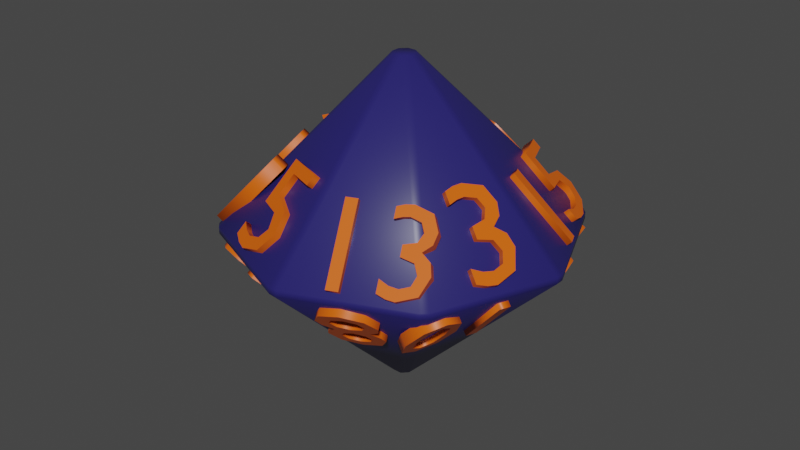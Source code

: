 # Source: dice16num.blend  (saved by Blender 3.1.7; exported with 4.5.12 LTS)
import bpy
from mathutils import Matrix  # noqa: F401  (used for matrix-valued properties, if any)

bpy.ops.wm.read_factory_settings(use_empty=True)
scene = bpy.context.scene
scene.name = 'Scene'

# ---- collections
col_collection = bpy.data.collections.new('Collection'); scene.collection.children.link(col_collection)

# ---- materials (node trees are filled in below, after node groups)
mat_mattext = bpy.data.materials.new('MatText')
mat_mattext.alpha_threshold = 0.0
mat_mattext.use_transparent_shadow = False
mat_mattext.line_color = (0.0, 0.0, 0.0, 1.0)
mat_matdice = bpy.data.materials.new('MatDice')
mat_matdice.alpha_threshold = 0.0
mat_matdice.use_transparent_shadow = False
mat_matdice.line_color = (0.0, 0.0, 0.0, 1.0)

# ---- material node trees
mat_mattext.use_nodes = True; mat_mattext.node_tree.nodes.clear()
_N = mat_mattext.node_tree.nodes; _L = mat_mattext.node_tree.links
n0 = _N.new('ShaderNodeOutputMaterial'); n0.name = 'Material Output'; n0.location = (300, 300)
n1 = _N.new('ShaderNodeBsdfPrincipled'); n1.name = 'Principled BSDF'; n1.location = (10, 300)
n1.distribution = 'GGX'
n1.subsurface_method = 'RANDOM_WALK_SKIN'
n1.inputs[0].default_value = (0.8, 0.119, 0.002722, 1.0)
n1.inputs[2].default_value = 0.4
n1.inputs[3].default_value = 1.45
n1.inputs[27].default_value = (0.0, 0.0, 0.0, 1.0)
n1.inputs[28].default_value = 1.0
_L.new(n1.outputs[0], n0.inputs[0])
n0.is_active_output = True
mat_matdice.use_nodes = True; mat_matdice.node_tree.nodes.clear()
_N = mat_matdice.node_tree.nodes; _L = mat_matdice.node_tree.links
n0 = _N.new('ShaderNodeOutputMaterial'); n0.name = 'Material Output'; n0.location = (300, 300)
n1 = _N.new('ShaderNodeBsdfPrincipled'); n1.name = 'Principled BSDF'; n1.location = (10, 300)
n1.distribution = 'GGX'
n1.subsurface_method = 'RANDOM_WALK_SKIN'
n1.inputs[0].default_value = (0.02029, 0.01635, 0.1376, 1.0)
n1.inputs[2].default_value = 0.4
n1.inputs[3].default_value = 1.45
n1.inputs[27].default_value = (0.0, 0.0, 0.0, 1.0)
n1.inputs[28].default_value = 1.0
_L.new(n1.outputs[0], n0.inputs[0])
n0.is_active_output = True

# ---- world
world_world = bpy.data.worlds.new('World'); scene.world = world_world
world_world.use_nodes = True; world_world.node_tree.nodes.clear()
_N = world_world.node_tree.nodes; _L = world_world.node_tree.links
n0 = _N.new('ShaderNodeOutputWorld'); n0.name = 'World Output'; n0.location = (300, 300)
n1 = _N.new('ShaderNodeBackground'); n1.name = 'Background'; n1.location = (10, 300)
n1.inputs[0].default_value = (0.05088, 0.05088, 0.05088, 1.0)
_L.new(n1.outputs[0], n0.inputs[0])
n0.is_active_output = True
world_world.color = (0.05088, 0.05088, 0.05088)
world_world.use_sun_shadow = False
world_world.sun_shadow_jitter_overblur = 0.0

# ---- meshes
me_cone_002 = bpy.data.meshes.new('Cone.002')
me_cone_002.from_pydata([(0.0, 4.0, 0.0), (2.828, 2.828, 0.0), (4.0, -1.748e-07, 0.0), (2.828, -2.828, 0.0), (-3.497e-07, -4.0, 0.0), (-2.828, -2.828, 0.0), (-4.0, 4.77e-08, 0.0), (-2.828, 2.828, 0.0), (0.0, 0.0, 4.0), (0.0, 0.0, -4.0)], [], [(0, 8, 1), (1, 8, 2), (2, 8, 3), (3, 8, 4), (4, 8, 5), (5, 8, 6), (4, 9, 3), (6, 8, 7), (7, 8, 0), (5, 9, 4), (6, 9, 5), (7, 9, 6), (0, 9, 7), (1, 9, 0), (2, 9, 1), (3, 9, 2)])
me_cone_002.polygons.foreach_set('use_smooth', [True] * 16)
_uv = me_cone_002.uv_layers.new(name='UVMap')
_uv.uv.foreach_set('vector', [0.25, 0.49, 0.25, 0.25, 0.4197, 0.4197, 0.4197, 0.4197, 0.25, 0.25, 0.49, 0.25, 0.49, 0.25, 0.25, 0.25, 0.4197, 0.08029, 0.4197, 0.08029, 0.25, 0.25, 0.25, 0.01, 0.25, 0.01, 0.25, 0.25, 0.08029, 0.08029, 0.08029, 0.08029, 0.25, 0.25, 0.01, 0.25, 0.25, 0.01, 0.0, 0.0, 0.4197, 0.08029, 0.01, 0.25, 0.25, 0.25, 0.08029, 0.4197, 0.08029, 0.4197, 0.25, 0.25, 0.25, 0.49, 0.08029, 0.08029, 0.0, 0.0, 0.25, 0.01, 0.01, 0.25, 0.0, 0.0, 0.08029, 0.08029, 0.08029, 0.4197, 0.0, 0.0, 0.01, 0.25, 0.25, 0.49, 0.0, 0.0, 0.08029, 0.4197, 0.4197, 0.4197, 0.0, 0.0, 0.25, 0.49, 0.49, 0.25, 0.0, 0.0, 0.4197, 0.4197, 0.4197, 0.08029, 0.0, 0.0, 0.49, 0.25])
me_cone_002.materials.append(mat_matdice)
me_cone_002.use_remesh_fix_poles = True
me_cone_002.use_remesh_preserve_attributes = False
me_cone_002.update()

# ---- curves / text
txt_text_009 = bpy.data.curves.new('Text.009', 'FONT')
txt_text_009.dimensions = '2D'
txt_text_009.body = '1'
txt_text_009.materials.append(mat_mattext)
txt_text_009.extrude = 0.05
txt_text_009.resolution_u = 2
txt_text_009.offset_x = -0.2061
txt_text_009.offset_y = -0.3324
txt_text_011 = bpy.data.curves.new('Text.011', 'FONT')
txt_text_011.dimensions = '2D'
txt_text_011.body = '9'
txt_text_011.materials.append(mat_mattext)
txt_text_011.extrude = 0.05
txt_text_011.resolution_u = 2
txt_text_011.offset_x = -0.2061
txt_text_011.offset_y = -0.3324
txt_text_012 = bpy.data.curves.new('Text.012', 'FONT')
txt_text_012.dimensions = '2D'
txt_text_012.body = '7'
txt_text_012.materials.append(mat_mattext)
txt_text_012.extrude = 0.05
txt_text_012.resolution_u = 2
txt_text_012.offset_x = -0.2061
txt_text_012.offset_y = -0.3324
txt_text_013 = bpy.data.curves.new('Text.013', 'FONT')
txt_text_013.dimensions = '2D'
txt_text_013.body = '11'
txt_text_013.materials.append(mat_mattext)
txt_text_013.extrude = 0.05
txt_text_013.resolution_u = 2
txt_text_013.offset_x = -0.2061
txt_text_013.offset_y = -0.3324
txt_text_014 = bpy.data.curves.new('Text.014', 'FONT')
txt_text_014.dimensions = '2D'
txt_text_014.body = '5'
txt_text_014.materials.append(mat_mattext)
txt_text_014.extrude = 0.05
txt_text_014.resolution_u = 2
txt_text_014.offset_x = -0.2061
txt_text_014.offset_y = -0.3324
txt_text_015 = bpy.data.curves.new('Text.015', 'FONT')
txt_text_015.dimensions = '2D'
txt_text_015.body = '13'
txt_text_015.materials.append(mat_mattext)
txt_text_015.extrude = 0.05
txt_text_015.resolution_u = 2
txt_text_015.offset_x = -0.2061
txt_text_015.offset_y = -0.3324
txt_text_016 = bpy.data.curves.new('Text.016', 'FONT')
txt_text_016.dimensions = '2D'
txt_text_016.body = '3'
txt_text_016.materials.append(mat_mattext)
txt_text_016.extrude = 0.05
txt_text_016.resolution_u = 2
txt_text_016.offset_x = -0.2061
txt_text_016.offset_y = -0.3324
txt_text_017 = bpy.data.curves.new('Text.017', 'FONT')
txt_text_017.dimensions = '2D'
txt_text_017.body = '15'
txt_text_017.materials.append(mat_mattext)
txt_text_017.extrude = 0.05
txt_text_017.resolution_u = 2
txt_text_017.offset_x = -0.2061
txt_text_017.offset_y = -0.3324
txt_text_018 = bpy.data.curves.new('Text.018', 'FONT')
txt_text_018.dimensions = '2D'
txt_text_018.body = '12'
txt_text_018.materials.append(mat_mattext)
txt_text_018.extrude = 0.05
txt_text_018.resolution_u = 2
txt_text_018.offset_x = -0.2061
txt_text_018.offset_y = -0.3324
txt_text_019 = bpy.data.curves.new('Text.019', 'FONT')
txt_text_019.dimensions = '2D'
txt_text_019.body = '4'
txt_text_019.materials.append(mat_mattext)
txt_text_019.extrude = 0.05
txt_text_019.resolution_u = 2
txt_text_019.offset_x = -0.2061
txt_text_019.offset_y = -0.3324
txt_text_020 = bpy.data.curves.new('Text.020', 'FONT')
txt_text_020.dimensions = '2D'
txt_text_020.body = '14'
txt_text_020.materials.append(mat_mattext)
txt_text_020.extrude = 0.05
txt_text_020.resolution_u = 2
txt_text_020.offset_x = -0.2061
txt_text_020.offset_y = -0.3324
txt_text_024 = bpy.data.curves.new('Text.024', 'FONT')
txt_text_024.dimensions = '2D'
txt_text_024.body = '2'
txt_text_024.materials.append(mat_mattext)
txt_text_024.extrude = 0.05
txt_text_024.resolution_u = 2
txt_text_024.offset_x = -0.2061
txt_text_024.offset_y = -0.3324
txt_text_025 = bpy.data.curves.new('Text.025', 'FONT')
txt_text_025.dimensions = '2D'
txt_text_025.body = '16'
txt_text_025.materials.append(mat_mattext)
txt_text_025.extrude = 0.05
txt_text_025.resolution_u = 2
txt_text_025.offset_x = -0.2061
txt_text_025.offset_y = -0.3324
txt_text_026 = bpy.data.curves.new('Text.026', 'FONT')
txt_text_026.dimensions = '2D'
txt_text_026.body = '8'
txt_text_026.materials.append(mat_mattext)
txt_text_026.extrude = 0.05
txt_text_026.resolution_u = 2
txt_text_026.offset_x = -0.2061
txt_text_026.offset_y = -0.3324
txt_text_027 = bpy.data.curves.new('Text.027', 'FONT')
txt_text_027.dimensions = '2D'
txt_text_027.body = '10'
txt_text_027.materials.append(mat_mattext)
txt_text_027.extrude = 0.05
txt_text_027.resolution_u = 2
txt_text_027.offset_x = -0.2061
txt_text_027.offset_y = -0.3324
txt_text_028 = bpy.data.curves.new('Text.028', 'FONT')
txt_text_028.dimensions = '2D'
txt_text_028.body = '6'
txt_text_028.materials.append(mat_mattext)
txt_text_028.extrude = 0.05
txt_text_028.resolution_u = 2
txt_text_028.offset_x = -0.2061
txt_text_028.offset_y = -0.3324

# ---- objects
ob_text_011 = bpy.data.objects.new('Text.011', txt_text_009)
ob_cone = bpy.data.objects.new('Cone', me_cone_002)
ob_t_001 = bpy.data.objects.new('T.001', txt_text_011)
ob_t_002 = bpy.data.objects.new('T.002', txt_text_012)
ob_t_003 = bpy.data.objects.new('T.003', txt_text_013)
ob_t_004 = bpy.data.objects.new('T.004', txt_text_014)
ob_t_005 = bpy.data.objects.new('T.005', txt_text_015)
ob_t_006 = bpy.data.objects.new('T.006', txt_text_016)
ob_t_007 = bpy.data.objects.new('T.007', txt_text_017)
ob_text_001 = bpy.data.objects.new('Text.001', txt_text_018)
ob_t_008 = bpy.data.objects.new('T.008', txt_text_019)
ob_t_009 = bpy.data.objects.new('T.009', txt_text_020)
ob_t_010 = bpy.data.objects.new('T.010', txt_text_024)
ob_t_011 = bpy.data.objects.new('T.011', txt_text_025)
ob_t_012 = bpy.data.objects.new('T.012', txt_text_026)
ob_t_013 = bpy.data.objects.new('T.013', txt_text_027)
ob_t_014 = bpy.data.objects.new('T.014', txt_text_028)

# ---- transforms, parenting, visibility, modifiers, constraints
ob_text_011.location = (0.9863, 2.689, 0.9017)
ob_text_011.rotation_euler = (-2.316, 3.155, -0.3813)
ob_text_011.scale = (2.94, 2.94, 2.94)
ob_cone.location = (0.0, 0.0, 0.0)
_m = ob_cone.modifiers.new('Bevel', 'BEVEL')
ob_t_001.location = (-1.084, 2.637, 0.9135)
ob_t_001.rotation_euler = (0.825, 0.008462, 3.525)
ob_t_001.scale = (2.94, 2.94, 2.94)
ob_t_002.location = (-2.629, 1.119, 0.9076)
ob_t_002.rotation_euler = (-2.317, 3.131, 1.167)
ob_t_002.scale = (2.94, 2.94, 2.94)
ob_t_003.location = (-2.764, -0.8602, 0.8795)
ob_t_003.rotation_euler = (0.8251, -0.0006916, -1.178)
ob_t_003.scale = (2.889, 2.889, 2.889)
ob_t_004.location = (-1.08, -2.634, 0.9176)
ob_t_004.rotation_euler = (0.8259, -0.01488, -0.3815)
ob_t_004.scale = (2.94, 2.94, 2.94)
ob_t_005.location = (0.7476, -2.867, 0.8244)
ob_t_005.rotation_euler = (0.8254, -0.001908, 0.3982)
ob_t_005.scale = (2.677, 2.677, 2.677)
ob_t_006.location = (2.641, -1.066, 0.9205)
ob_t_006.rotation_euler = (0.8208, -0.006158, 1.184)
ob_t_006.scale = (2.94, 2.94, 2.94)
ob_t_007.location = (2.865, 0.7533, 0.8218)
ob_t_007.rotation_euler = (0.825, -0.002495, 1.964)
ob_t_007.scale = (2.642, 2.642, 2.642)
ob_text_001.location = (0.7499, 2.837, -0.8219)
ob_text_001.rotation_euler = (-2.331, 6.297, -0.3813)
ob_text_001.scale = (2.556, 2.556, 2.556)
ob_t_008.location = (-1.247, 2.572, -0.8672)
ob_t_008.rotation_euler = (0.8114, -3.133, 3.525)
ob_t_008.scale = (2.94, 2.94, 2.94)
ob_t_009.location = (-2.863, 0.774, -0.7919)
ob_t_009.rotation_euler = (-2.329, 6.273, 1.167)
ob_t_009.scale = (2.573, 2.573, 2.573)
ob_t_010.location = (-2.659, -1.082, -0.8864)
ob_t_010.rotation_euler = (0.8113, -3.142, -1.178)
ob_t_010.scale = (2.889, 2.889, 2.889)
ob_t_011.location = (-0.7495, -2.855, -0.7691)
ob_t_011.rotation_euler = (0.8105, -3.156, -0.3815)
ob_t_011.scale = (2.56, 2.56, 2.56)
ob_t_012.location = (1.096, -2.674, -0.8723)
ob_t_012.rotation_euler = (0.8111, -3.151, 0.4054)
ob_t_012.scale = (2.945, 2.945, 2.945)
ob_t_013.location = (2.828, -0.7514, -0.8475)
ob_t_013.rotation_euler = (0.8156, -3.148, 1.184)
ob_t_013.scale = (2.537, 2.537, 2.537)
ob_t_014.location = (2.701, 1.137, -0.8636)
ob_t_014.rotation_euler = (0.8115, -3.15, 1.97)
ob_t_014.scale = (2.642, 2.642, 2.642)

# ---- collection membership
col_collection.objects.link(ob_text_011)
col_collection.objects.link(ob_cone)
col_collection.objects.link(ob_t_001)
col_collection.objects.link(ob_t_002)
col_collection.objects.link(ob_t_003)
col_collection.objects.link(ob_t_004)
col_collection.objects.link(ob_t_005)
col_collection.objects.link(ob_t_006)
col_collection.objects.link(ob_t_007)
col_collection.objects.link(ob_text_001)
col_collection.objects.link(ob_t_008)
col_collection.objects.link(ob_t_009)
col_collection.objects.link(ob_t_010)
col_collection.objects.link(ob_t_011)
col_collection.objects.link(ob_t_012)
col_collection.objects.link(ob_t_013)
col_collection.objects.link(ob_t_014)

# ---- scene / render settings (as saved in the file)
scene.frame_start = 1; scene.frame_end = 250; scene.frame_set(1)
scene.render.engine = 'BLENDER_EEVEE_NEXT'
scene.cycles.sampling_pattern = 'TABULATED_SOBOL'
scene.cycles.use_light_tree = False
scene.view_settings.view_transform = 'Filmic'
bpy.context.view_layer.update()

# ---- added for rendering (the .blend has no active camera and no usable light): camera, sun
cam_auto = bpy.data.cameras.new('AutoCamera')
cam_auto.lens = 50.0
cam_auto.sensor_width = 36.0
cam_auto.clip_end = 1000.0
ob_auto_camera = bpy.data.objects.new('AutoCamera', cam_auto)
scene.collection.objects.link(ob_auto_camera)
ob_auto_camera.location = (13.3953, -16.2123, 10.664)
ob_auto_camera.rotation_euler = (1.09748, -7.21219e-08, 0.694738)
scene.camera = ob_auto_camera
light_auto_sun = bpy.data.lights.new('AutoSun', 'SUN')
light_auto_sun.energy = 3.0
light_auto_sun.angle = 0.0523599
ob_auto_sun = bpy.data.objects.new('AutoSun', light_auto_sun)
scene.collection.objects.link(ob_auto_sun)
ob_auto_sun.rotation_euler = (0.872665, 0.174533, 0.523599)
bpy.context.view_layer.update()
